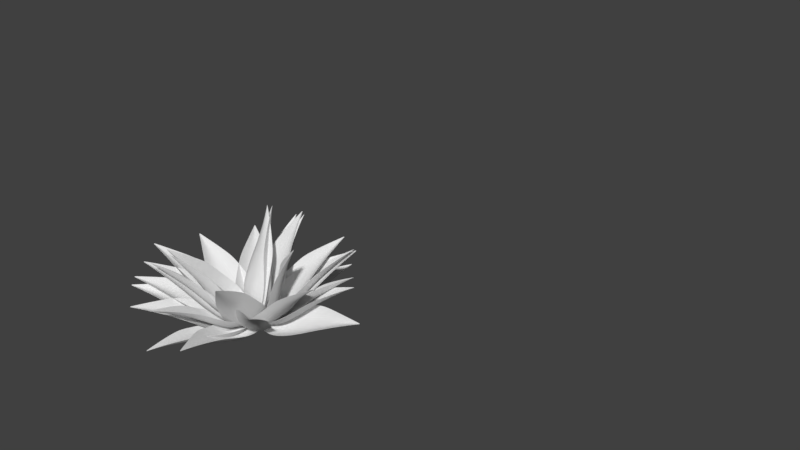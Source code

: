 # Source: Plante.blend  (saved by Blender 2.79.0; exported with 4.5.12 LTS)
import bpy
from mathutils import Matrix  # noqa: F401  (used for matrix-valued properties, if any)

bpy.ops.wm.read_factory_settings(use_empty=True)
scene = bpy.context.scene
scene.name = 'Scene'

# ---- collections
col_collection_1 = bpy.data.collections.new('Collection 1'); scene.collection.children.link(col_collection_1)
col_collection_11 = bpy.data.collections.new('Collection 11'); scene.collection.children.link(col_collection_11)
col_collection_11.hide_render = True
col_collection_11.hide_viewport = True

# ---- world
world_world = bpy.data.worlds.new('World'); scene.world = world_world
world_world.color = (0.05088, 0.05088, 0.05088)
world_world.use_sun_shadow = False
world_world.sun_shadow_jitter_overblur = 0.0
world_world.cycles.sampling_method = 'MANUAL'

# ---- meshes
me_plane = bpy.data.meshes.new('Plane')
me_plane.from_pydata([(-1.0, -0.002431, -0.009502), (1.0, -0.002431, -0.009502), (-2.364, 1.948, -0.4539), (2.364, 1.948, -0.4539), (-2.204, 4.563, -0.8156), (2.204, 4.563, -0.8156), (-1.847, 7.022, -0.8023), (1.847, 7.022, -0.8023), (-1.563, 8.293, -0.8442), (1.563, 8.293, -0.8442), (-0.6525, 10.94, -1.423), (0.6525, 10.94, -1.423), (-0.03814, 12.88, -1.999), (0.03814, 12.88, -1.999), (-0.5023, -0.002431, -0.009502), (-0.002262, -0.002431, -0.009502), (0.4977, -0.002431, -0.009502), (1.177, 1.965, -1.695), (-0.005348, 1.965, -1.727), (-1.187, 1.965, -1.692), (1.097, 4.557, -1.66), (-0.004986, 4.558, -1.716), (-1.107, 4.557, -1.657), (0.9194, 6.982, -1.556), (-0.004179, 6.981, -1.665), (-0.9277, 6.982, -1.552), (0.7781, 8.223, -1.519), (-0.003537, 8.215, -1.683), (-0.7852, 8.223, -1.515), (0.3248, 10.86, -1.666), (-0.001476, 10.82, -1.845), (-0.3277, 10.86, -1.664), (0.01899, 12.88, -1.999), (-8.63e-05, 12.88, -1.999), (-0.01916, 12.87, -2.02)], [], [(16, 1, 3, 17), (17, 3, 5, 20), (20, 5, 7, 23), (23, 7, 9, 26), (26, 9, 11, 29), (29, 11, 13, 32), (10, 31, 34, 12), (31, 30, 33, 34), (30, 29, 32, 33), (8, 28, 31, 10), (28, 27, 30, 31), (27, 26, 29, 30), (6, 25, 28, 8), (25, 24, 27, 28), (24, 23, 26, 27), (4, 22, 25, 6), (22, 21, 24, 25), (21, 20, 23, 24), (2, 19, 22, 4), (19, 18, 21, 22), (18, 17, 20, 21), (0, 14, 19, 2), (14, 15, 18, 19), (15, 16, 17, 18)])
me_plane.use_remesh_preserve_volume = False
me_plane.use_remesh_preserve_attributes = False
me_plane.use_mirror_vertex_groups = False
me_plane.update()
me_sphere = bpy.data.meshes.new('Sphere')
me_sphere.from_pydata([(0.0, 0.1951, 0.9808), (0.0, 0.7071, 0.7071), (0.0, 0.8315, 0.5556), (0.0, 0.9239, 0.3827), (0.07466, 0.1802, 0.9808), (0.1464, 0.3536, 0.9239), (0.2126, 0.5133, 0.8315), (0.2706, 0.6533, 0.7071), (0.3182, 0.7682, 0.5556), (0.3536, 0.8536, 0.3827), (0.1379, 0.1379, 0.9808), (0.2706, 0.2706, 0.9239), (0.3928, 0.3928, 0.8315), (0.5, 0.5, 0.7071), (0.5879, 0.5879, 0.5556), (0.6533, 0.6533, 0.3827), (0.1802, 0.07466, 0.9808), (0.3536, 0.1464, 0.9239), (0.5133, 0.2126, 0.8315), (0.6533, 0.2706, 0.7071), (0.7682, 0.3182, 0.5556), (0.8536, 0.3536, 0.3827), (0.1951, -3.452e-07, 0.9808), (0.3827, -3.824e-07, 0.9239), (0.5556, -3.824e-07, 0.8315), (0.7071, -3.973e-07, 0.7071), (0.8315, -4.122e-07, 0.5556), (0.9239, -3.824e-07, 0.3827), (0.1802, -0.07466, 0.9808), (0.3536, -0.1464, 0.9239), (0.5133, -0.2126, 0.8315), (0.6533, -0.2706, 0.7071), (0.7682, -0.3182, 0.5556), (0.8536, -0.3536, 0.3827), (0.1379, -0.138, 0.9808), (0.2706, -0.2706, 0.9239), (0.3928, -0.3928, 0.8315), (0.5, -0.5, 0.7071), (0.5879, -0.5879, 0.5556), (0.6533, -0.6533, 0.3827), (0.07466, -0.1802, 0.9808), (0.1464, -0.3536, 0.9239), (0.2126, -0.5133, 0.8315), (0.2706, -0.6533, 0.7071), (0.3182, -0.7682, 0.5556), (0.3536, -0.8536, 0.3827), (-6.902e-08, -0.1951, 0.9808), (-1.137e-07, -0.3827, 0.9239), (-1.435e-07, -0.5556, 0.8315), (-8.392e-08, -0.7071, 0.7071), (-2.329e-07, -0.8315, 0.5556), (-2.031e-07, -0.9239, 0.3827), (-0.07466, -0.1802, 0.9808), (-0.1464, -0.3536, 0.9239), (-0.2126, -0.5133, 0.8315), (-0.2706, -0.6533, 0.7071), (-0.3182, -0.7682, 0.5556), (-0.3536, -0.8536, 0.3827), (-0.1379, -0.138, 0.9808), (-0.2706, -0.2706, 0.9239), (-0.3928, -0.3928, 0.8315), (-0.5, -0.5, 0.7071), (-0.5879, -0.5879, 0.5556), (-0.6533, -0.6533, 0.3827), (-3.01e-07, -4.505e-07, 1.0), (-0.1802, -0.07466, 0.9808), (-0.3536, -0.1464, 0.9239), (-0.5133, -0.2126, 0.8315), (-0.6533, -0.2706, 0.7071), (-0.7682, -0.3182, 0.5556), (-0.8536, -0.3536, 0.3827), (-0.1951, -2.409e-07, 0.9808), (-0.3827, -1.738e-07, 0.9239), (-0.5556, -6.951e-08, 0.8315), (-0.7071, -8.441e-08, 0.7071), (-0.8315, 9.441e-08, 0.5556), (-0.9239, 3.48e-08, 0.3827), (-0.1802, 0.07466, 0.9808), (-0.3536, 0.1464, 0.9239), (-0.5133, 0.2126, 0.8315), (-0.6533, 0.2706, 0.7071), (-0.7682, 0.3182, 0.5556), (-0.8536, 0.3536, 0.3827), (-0.1379, 0.1379, 0.9808), (-0.2706, 0.2706, 0.9239), (-0.3928, 0.3928, 0.8315), (-0.5, 0.5, 0.7071), (-0.5879, 0.5879, 0.5556), (-0.6533, 0.6533, 0.3827), (-0.07466, 0.1802, 0.9808), (-0.1464, 0.3536, 0.9239), (-0.2126, 0.5133, 0.8315), (-0.2706, 0.6533, 0.7071), (-0.3182, 0.7682, 0.5556), (-0.3536, 0.8536, 0.3827), (1.545e-07, 0.3827, 0.9239), (3.333e-07, 0.5556, 0.8315)], [], [(3, 2, 8, 9), (0, 64, 4), (95, 0, 4, 5), (96, 95, 5, 6), (1, 96, 6, 7), (2, 1, 7, 8), (8, 7, 13, 14), (9, 8, 14, 15), (4, 64, 10), (5, 4, 10, 11), (6, 5, 11, 12), (7, 6, 12, 13), (10, 64, 16), (11, 10, 16, 17), (12, 11, 17, 18), (13, 12, 18, 19), (14, 13, 19, 20), (15, 14, 20, 21), (20, 19, 25, 26), (21, 20, 26, 27), (16, 64, 22), (17, 16, 22, 23), (18, 17, 23, 24), (19, 18, 24, 25), (23, 22, 28, 29), (24, 23, 29, 30), (25, 24, 30, 31), (26, 25, 31, 32), (27, 26, 32, 33), (22, 64, 28), (33, 32, 38, 39), (28, 64, 34), (29, 28, 34, 35), (30, 29, 35, 36), (31, 30, 36, 37), (32, 31, 37, 38), (35, 34, 40, 41), (36, 35, 41, 42), (37, 36, 42, 43), (38, 37, 43, 44), (39, 38, 44, 45), (34, 64, 40), (45, 44, 50, 51), (40, 64, 46), (41, 40, 46, 47), (42, 41, 47, 48), (43, 42, 48, 49), (44, 43, 49, 50), (48, 47, 53, 54), (49, 48, 54, 55), (50, 49, 55, 56), (51, 50, 56, 57), (46, 64, 52), (47, 46, 52, 53), (52, 64, 58), (53, 52, 58, 59), (54, 53, 59, 60), (55, 54, 60, 61), (56, 55, 61, 62), (57, 56, 62, 63), (61, 60, 67, 68), (62, 61, 68, 69), (63, 62, 69, 70), (58, 64, 65), (59, 58, 65, 66), (60, 59, 66, 67), (65, 64, 71), (66, 65, 71, 72), (67, 66, 72, 73), (68, 67, 73, 74), (69, 68, 74, 75), (70, 69, 75, 76), (74, 73, 79, 80), (75, 74, 80, 81), (76, 75, 81, 82), (71, 64, 77), (72, 71, 77, 78), (73, 72, 78, 79), (77, 64, 83), (78, 77, 83, 84), (79, 78, 84, 85), (80, 79, 85, 86), (81, 80, 86, 87), (82, 81, 87, 88), (87, 86, 92, 93), (88, 87, 93, 94), (83, 64, 89), (84, 83, 89, 90), (85, 84, 90, 91), (86, 85, 91, 92), (89, 64, 0), (90, 89, 0, 95), (91, 90, 95, 96), (92, 91, 96, 1), (93, 92, 1, 2), (94, 93, 2, 3)])
me_sphere.use_remesh_preserve_volume = False
me_sphere.use_remesh_preserve_attributes = False
me_sphere.use_mirror_vertex_groups = False
me_sphere.update()

# ---- objects
ob_plane_030 = bpy.data.objects.new('Plane.030', me_plane)
ob_plane_029 = bpy.data.objects.new('Plane.029', me_plane)
ob_plane_028 = bpy.data.objects.new('Plane.028', me_plane)
ob_plane_027 = bpy.data.objects.new('Plane.027', me_plane)
ob_plane_026 = bpy.data.objects.new('Plane.026', me_plane)
ob_plane_025 = bpy.data.objects.new('Plane.025', me_plane)
ob_plane_024 = bpy.data.objects.new('Plane.024', me_plane)
ob_plane_023 = bpy.data.objects.new('Plane.023', me_plane)
ob_plane_022 = bpy.data.objects.new('Plane.022', me_plane)
ob_plane_021 = bpy.data.objects.new('Plane.021', me_plane)
ob_plane_020 = bpy.data.objects.new('Plane.020', me_plane)
ob_plane_019 = bpy.data.objects.new('Plane.019', me_plane)
ob_plane_018 = bpy.data.objects.new('Plane.018', me_plane)
ob_plane_017 = bpy.data.objects.new('Plane.017', me_plane)
ob_plane_016 = bpy.data.objects.new('Plane.016', me_plane)
ob_plane_015 = bpy.data.objects.new('Plane.015', me_plane)
ob_plane_014 = bpy.data.objects.new('Plane.014', me_plane)
ob_plane_013 = bpy.data.objects.new('Plane.013', me_plane)
ob_plane_012 = bpy.data.objects.new('Plane.012', me_plane)
ob_plane_011 = bpy.data.objects.new('Plane.011', me_plane)
ob_plane_010 = bpy.data.objects.new('Plane.010', me_plane)
ob_plane_009 = bpy.data.objects.new('Plane.009', me_plane)
ob_plane_008 = bpy.data.objects.new('Plane.008', me_plane)
ob_plane_007 = bpy.data.objects.new('Plane.007', me_plane)
ob_plane_006 = bpy.data.objects.new('Plane.006', me_plane)
ob_plane_005 = bpy.data.objects.new('Plane.005', me_plane)
ob_plane_004 = bpy.data.objects.new('Plane.004', me_plane)
ob_plane_003 = bpy.data.objects.new('Plane.003', me_plane)
ob_plane_002 = bpy.data.objects.new('Plane.002', me_plane)
ob_plane_001 = bpy.data.objects.new('Plane.001', me_plane)
ob_sphere = bpy.data.objects.new('Sphere', me_sphere)
ob_plane = bpy.data.objects.new('Plane', me_plane)

# ---- transforms, parenting, visibility, modifiers, constraints
ob_plane_030.location = (-0.04251, 0.1223, 0.146)
ob_plane_030.rotation_euler = (0.7607, -0.3482, 0.1133)
ob_plane_030.scale = (0.2, 0.2, 0.2)
ob_plane_030.lineart.crease_threshold = 0.0
_m = ob_plane_030.modifiers.new('Subsurf', 'SUBSURF')
_m.uv_smooth = 'PRESERVE_CORNERS'
_m.quality = 2
_m.levels = 0
_m.show_only_control_edges = False
_m = ob_plane_030.modifiers.new('Solidify', 'SOLIDIFY')
_m.thickness = 0.018
_m.nonmanifold_thickness_mode = 'FIXED'
_m.nonmanifold_merge_threshold = 0.0003
ob_plane_029.location = (-0.07045, 0.08782, 0.1595)
ob_plane_029.rotation_euler = (0.5141, 0.143, 0.8473)
ob_plane_029.scale = (0.2, 0.2, 0.2)
ob_plane_029.lineart.crease_threshold = 0.0
_m = ob_plane_029.modifiers.new('Subsurf', 'SUBSURF')
_m.uv_smooth = 'PRESERVE_CORNERS'
_m.quality = 2
_m.levels = 0
_m.show_only_control_edges = False
_m = ob_plane_029.modifiers.new('Solidify', 'SOLIDIFY')
_m.thickness = 0.018
_m.nonmanifold_thickness_mode = 'FIXED'
_m.nonmanifold_merge_threshold = 0.0003
ob_plane_028.location = (-0.1381, 0.01839, 0.136)
ob_plane_028.rotation_euler = (0.5282, -0.1428, 1.249)
ob_plane_028.scale = (0.2, 0.2, 0.2)
ob_plane_028.lineart.crease_threshold = 0.0
_m = ob_plane_028.modifiers.new('Subsurf', 'SUBSURF')
_m.uv_smooth = 'PRESERVE_CORNERS'
_m.quality = 2
_m.levels = 0
_m.show_only_control_edges = False
_m = ob_plane_028.modifiers.new('Solidify', 'SOLIDIFY')
_m.thickness = 0.018
_m.nonmanifold_thickness_mode = 'FIXED'
_m.nonmanifold_merge_threshold = 0.0003
ob_plane_027.location = (-0.1676, -0.05851, 0.08001)
ob_plane_027.rotation_euler = (0.2665, 0.1551, 1.364)
ob_plane_027.scale = (0.2, 0.2, 0.2)
ob_plane_027.lineart.crease_threshold = 0.0
_m = ob_plane_027.modifiers.new('Subsurf', 'SUBSURF')
_m.uv_smooth = 'PRESERVE_CORNERS'
_m.quality = 2
_m.levels = 0
_m.show_only_control_edges = False
_m = ob_plane_027.modifiers.new('Solidify', 'SOLIDIFY')
_m.thickness = 0.018
_m.nonmanifold_thickness_mode = 'FIXED'
_m.nonmanifold_merge_threshold = 0.0003
ob_plane_026.location = (-0.1507, -0.04492, 0.1141)
ob_plane_026.rotation_euler = (0.9064, -0.2637, 1.966)
ob_plane_026.scale = (0.2, 0.2, 0.2)
ob_plane_026.lineart.crease_threshold = 0.0
_m = ob_plane_026.modifiers.new('Subsurf', 'SUBSURF')
_m.uv_smooth = 'PRESERVE_CORNERS'
_m.quality = 2
_m.levels = 0
_m.show_only_control_edges = False
_m = ob_plane_026.modifiers.new('Solidify', 'SOLIDIFY')
_m.thickness = 0.018
_m.nonmanifold_thickness_mode = 'FIXED'
_m.nonmanifold_merge_threshold = 0.0003
ob_plane_025.location = (-0.06245, -0.04223, 0.181)
ob_plane_025.rotation_euler = (1.104, -0.3753, 2.213)
ob_plane_025.scale = (0.2, 0.2, 0.2)
ob_plane_025.lineart.crease_threshold = 0.0
_m = ob_plane_025.modifiers.new('Subsurf', 'SUBSURF')
_m.uv_smooth = 'PRESERVE_CORNERS'
_m.quality = 2
_m.levels = 0
_m.show_only_control_edges = False
_m = ob_plane_025.modifiers.new('Solidify', 'SOLIDIFY')
_m.thickness = 0.018
_m.nonmanifold_thickness_mode = 'FIXED'
_m.nonmanifold_merge_threshold = 0.0003
ob_plane_024.location = (-0.1579, -0.07284, 0.0878)
ob_plane_024.rotation_euler = (0.5908, -0.2752, 2.185)
ob_plane_024.scale = (0.2, 0.2, 0.2)
ob_plane_024.lineart.crease_threshold = 0.0
_m = ob_plane_024.modifiers.new('Subsurf', 'SUBSURF')
_m.uv_smooth = 'PRESERVE_CORNERS'
_m.quality = 2
_m.levels = 0
_m.show_only_control_edges = False
_m = ob_plane_024.modifiers.new('Solidify', 'SOLIDIFY')
_m.thickness = 0.018
_m.nonmanifold_thickness_mode = 'FIXED'
_m.nonmanifold_merge_threshold = 0.0003
ob_plane_023.location = (-0.1371, -0.1038, 0.08804)
ob_plane_023.rotation_euler = (0.5135, -0.3149, 2.193)
ob_plane_023.scale = (0.2, 0.2, 0.2)
ob_plane_023.lineart.crease_threshold = 0.0
_m = ob_plane_023.modifiers.new('Subsurf', 'SUBSURF')
_m.uv_smooth = 'PRESERVE_CORNERS'
_m.quality = 2
_m.levels = 0
_m.show_only_control_edges = False
_m = ob_plane_023.modifiers.new('Solidify', 'SOLIDIFY')
_m.thickness = 0.018
_m.nonmanifold_thickness_mode = 'FIXED'
_m.nonmanifold_merge_threshold = 0.0003
ob_plane_022.location = (-0.1203, -0.1265, 0.08731)
ob_plane_022.rotation_euler = (0.4778, -0.2365, 2.553)
ob_plane_022.scale = (0.2, 0.2, 0.2)
ob_plane_022.lineart.crease_threshold = 0.0
_m = ob_plane_022.modifiers.new('Subsurf', 'SUBSURF')
_m.uv_smooth = 'PRESERVE_CORNERS'
_m.quality = 2
_m.levels = 0
_m.show_only_control_edges = False
_m = ob_plane_022.modifiers.new('Solidify', 'SOLIDIFY')
_m.thickness = 0.018
_m.nonmanifold_thickness_mode = 'FIXED'
_m.nonmanifold_merge_threshold = 0.0003
ob_plane_021.location = (-0.07145, -0.117, 0.1385)
ob_plane_021.rotation_euler = (0.7889, -0.2325, 2.211)
ob_plane_021.scale = (0.2, 0.2, 0.2)
ob_plane_021.lineart.crease_threshold = 0.0
_m = ob_plane_021.modifiers.new('Subsurf', 'SUBSURF')
_m.uv_smooth = 'PRESERVE_CORNERS'
_m.quality = 2
_m.levels = 0
_m.show_only_control_edges = False
_m = ob_plane_021.modifiers.new('Solidify', 'SOLIDIFY')
_m.thickness = 0.018
_m.nonmanifold_thickness_mode = 'FIXED'
_m.nonmanifold_merge_threshold = 0.0003
ob_plane_020.location = (-0.008922, -0.009793, 0.1955)
ob_plane_020.rotation_euler = (-1.245, -3.104, -0.2481)
ob_plane_020.scale = (0.2, 0.2, 0.2)
ob_plane_020.lineart.crease_threshold = 0.0
_m = ob_plane_020.modifiers.new('Subsurf', 'SUBSURF')
_m.uv_smooth = 'PRESERVE_CORNERS'
_m.quality = 2
_m.levels = 0
_m.show_only_control_edges = False
_m = ob_plane_020.modifiers.new('Solidify', 'SOLIDIFY')
_m.thickness = 0.018
_m.nonmanifold_thickness_mode = 'FIXED'
_m.nonmanifold_merge_threshold = 0.0003
ob_plane_019.location = (-0.0233, -0.141, 0.1313)
ob_plane_019.rotation_euler = (0.5948, 0.09699, 3.027)
ob_plane_019.scale = (0.2, 0.2, 0.2)
ob_plane_019.lineart.crease_threshold = 0.0
_m = ob_plane_019.modifiers.new('Subsurf', 'SUBSURF')
_m.uv_smooth = 'PRESERVE_CORNERS'
_m.quality = 2
_m.levels = 0
_m.show_only_control_edges = False
_m = ob_plane_019.modifiers.new('Solidify', 'SOLIDIFY')
_m.thickness = 0.018
_m.nonmanifold_thickness_mode = 'FIXED'
_m.nonmanifold_merge_threshold = 0.0003
ob_plane_018.location = (-0.03178, -0.1441, 0.1254)
ob_plane_018.rotation_euler = (0.2702, 0.1748, 3.046)
ob_plane_018.scale = (0.2, 0.2, 0.2)
ob_plane_018.lineart.crease_threshold = 0.0
_m = ob_plane_018.modifiers.new('Subsurf', 'SUBSURF')
_m.uv_smooth = 'PRESERVE_CORNERS'
_m.quality = 2
_m.levels = 0
_m.show_only_control_edges = False
_m = ob_plane_018.modifiers.new('Solidify', 'SOLIDIFY')
_m.thickness = 0.018
_m.nonmanifold_thickness_mode = 'FIXED'
_m.nonmanifold_merge_threshold = 0.0003
ob_plane_017.location = (-0.007212, -0.1567, 0.116)
ob_plane_017.rotation_euler = (1.066, 0.1572, 2.974)
ob_plane_017.scale = (0.2, 0.2, 0.2)
ob_plane_017.lineart.crease_threshold = 0.0
_m = ob_plane_017.modifiers.new('Subsurf', 'SUBSURF')
_m.uv_smooth = 'PRESERVE_CORNERS'
_m.quality = 2
_m.levels = 0
_m.show_only_control_edges = False
_m = ob_plane_017.modifiers.new('Solidify', 'SOLIDIFY')
_m.thickness = 0.018
_m.nonmanifold_thickness_mode = 'FIXED'
_m.nonmanifold_merge_threshold = 0.0003
ob_plane_016.location = (-0.03953, -0.1214, 0.1473)
ob_plane_016.rotation_euler = (0.8784, 0.2461, 2.786)
ob_plane_016.scale = (0.2, 0.2, 0.2)
ob_plane_016.lineart.crease_threshold = 0.0
_m = ob_plane_016.modifiers.new('Subsurf', 'SUBSURF')
_m.uv_smooth = 'PRESERVE_CORNERS'
_m.quality = 2
_m.levels = 0
_m.show_only_control_edges = False
_m = ob_plane_016.modifiers.new('Solidify', 'SOLIDIFY')
_m.thickness = 0.018
_m.nonmanifold_thickness_mode = 'FIXED'
_m.nonmanifold_merge_threshold = 0.0003
ob_plane_015.location = (0.0617, -0.1656, 0.08273)
ob_plane_015.rotation_euler = (0.4252, -0.02784, -2.915)
ob_plane_015.scale = (0.2, 0.2, 0.2)
ob_plane_015.lineart.crease_threshold = 0.0
_m = ob_plane_015.modifiers.new('Subsurf', 'SUBSURF')
_m.uv_smooth = 'PRESERVE_CORNERS'
_m.quality = 2
_m.levels = 0
_m.show_only_control_edges = False
_m = ob_plane_015.modifiers.new('Solidify', 'SOLIDIFY')
_m.thickness = 0.018
_m.nonmanifold_thickness_mode = 'FIXED'
_m.nonmanifold_merge_threshold = 0.0003
ob_plane_014.location = (0.08906, -0.1162, 0.1272)
ob_plane_014.rotation_euler = (0.7462, -0.3656, -2.57)
ob_plane_014.scale = (0.2, 0.2, 0.2)
ob_plane_014.lineart.crease_threshold = 0.0
_m = ob_plane_014.modifiers.new('Subsurf', 'SUBSURF')
_m.uv_smooth = 'PRESERVE_CORNERS'
_m.quality = 2
_m.levels = 0
_m.show_only_control_edges = False
_m = ob_plane_014.modifiers.new('Solidify', 'SOLIDIFY')
_m.thickness = 0.018
_m.nonmanifold_thickness_mode = 'FIXED'
_m.nonmanifold_merge_threshold = 0.0003
ob_plane_013.location = (0.09409, -0.1215, 0.1182)
ob_plane_013.rotation_euler = (0.9914, 0.3767, -2.293)
ob_plane_013.scale = (0.2, 0.2, 0.2)
ob_plane_013.lineart.crease_threshold = 0.0
_m = ob_plane_013.modifiers.new('Subsurf', 'SUBSURF')
_m.uv_smooth = 'PRESERVE_CORNERS'
_m.quality = 2
_m.levels = 0
_m.show_only_control_edges = False
_m = ob_plane_013.modifiers.new('Solidify', 'SOLIDIFY')
_m.thickness = 0.018
_m.nonmanifold_thickness_mode = 'FIXED'
_m.nonmanifold_merge_threshold = 0.0003
ob_plane_012.location = (0.1257, -0.08117, 0.1228)
ob_plane_012.rotation_euler = (0.8244, -0.1082, -1.763)
ob_plane_012.scale = (0.2, 0.2, 0.2)
ob_plane_012.lineart.crease_threshold = 0.0
_m = ob_plane_012.modifiers.new('Subsurf', 'SUBSURF')
_m.uv_smooth = 'PRESERVE_CORNERS'
_m.quality = 2
_m.levels = 0
_m.show_only_control_edges = False
_m = ob_plane_012.modifiers.new('Solidify', 'SOLIDIFY')
_m.thickness = 0.018
_m.nonmanifold_thickness_mode = 'FIXED'
_m.nonmanifold_merge_threshold = 0.0003
ob_plane_011.location = (0.1231, 0.01743, 0.1495)
ob_plane_011.rotation_euler = (0.7079, -0.215, -1.294)
ob_plane_011.scale = (0.2, 0.2, 0.2)
ob_plane_011.lineart.crease_threshold = 0.0
_m = ob_plane_011.modifiers.new('Subsurf', 'SUBSURF')
_m.uv_smooth = 'PRESERVE_CORNERS'
_m.quality = 2
_m.levels = 0
_m.show_only_control_edges = False
_m = ob_plane_011.modifiers.new('Solidify', 'SOLIDIFY')
_m.thickness = 0.018
_m.nonmanifold_thickness_mode = 'FIXED'
_m.nonmanifold_merge_threshold = 0.0003
ob_plane_010.location = (0.1226, 0.04396, 0.1456)
ob_plane_010.rotation_euler = (1.277, 0.3529, -1.089)
ob_plane_010.scale = (0.2, 0.2, 0.2)
ob_plane_010.lineart.crease_threshold = 0.0
_m = ob_plane_010.modifiers.new('Subsurf', 'SUBSURF')
_m.uv_smooth = 'PRESERVE_CORNERS'
_m.quality = 2
_m.levels = 0
_m.show_only_control_edges = False
_m = ob_plane_010.modifiers.new('Solidify', 'SOLIDIFY')
_m.thickness = 0.018
_m.nonmanifold_thickness_mode = 'FIXED'
_m.nonmanifold_merge_threshold = 0.0003
ob_plane_009.location = (0.1554, 0.04411, 0.1082)
ob_plane_009.rotation_euler = (0.6612, 0.01069, -1.254)
ob_plane_009.scale = (0.2, 0.2, 0.2)
ob_plane_009.lineart.crease_threshold = 0.0
_m = ob_plane_009.modifiers.new('Subsurf', 'SUBSURF')
_m.uv_smooth = 'PRESERVE_CORNERS'
_m.quality = 2
_m.levels = 0
_m.show_only_control_edges = False
_m = ob_plane_009.modifiers.new('Solidify', 'SOLIDIFY')
_m.thickness = 0.018
_m.nonmanifold_thickness_mode = 'FIXED'
_m.nonmanifold_merge_threshold = 0.0003
ob_plane_008.location = (0.1442, 0.07533, 0.1069)
ob_plane_008.rotation_euler = (0.4052, 0.4355, -1.275)
ob_plane_008.scale = (0.2, 0.2, 0.2)
ob_plane_008.lineart.crease_threshold = 0.0
_m = ob_plane_008.modifiers.new('Subsurf', 'SUBSURF')
_m.uv_smooth = 'PRESERVE_CORNERS'
_m.quality = 2
_m.levels = 0
_m.show_only_control_edges = False
_m = ob_plane_008.modifiers.new('Solidify', 'SOLIDIFY')
_m.thickness = 0.018
_m.nonmanifold_thickness_mode = 'FIXED'
_m.nonmanifold_merge_threshold = 0.0003
ob_plane_007.location = (0.04051, 0.08175, 0.1727)
ob_plane_007.rotation_euler = (0.745, 0.2913, -0.5418)
ob_plane_007.scale = (0.2, 0.2, 0.2)
ob_plane_007.lineart.crease_threshold = 0.0
_m = ob_plane_007.modifiers.new('Subsurf', 'SUBSURF')
_m.uv_smooth = 'PRESERVE_CORNERS'
_m.quality = 2
_m.levels = 0
_m.show_only_control_edges = False
_m = ob_plane_007.modifiers.new('Solidify', 'SOLIDIFY')
_m.thickness = 0.018
_m.nonmanifold_thickness_mode = 'FIXED'
_m.nonmanifold_merge_threshold = 0.0003
ob_plane_006.location = (0.01961, 0.03089, 0.1931)
ob_plane_006.rotation_euler = (1.296, 0.1434, -0.2889)
ob_plane_006.scale = (0.2, 0.2, 0.2)
ob_plane_006.lineart.crease_threshold = 0.0
_m = ob_plane_006.modifiers.new('Subsurf', 'SUBSURF')
_m.uv_smooth = 'PRESERVE_CORNERS'
_m.quality = 2
_m.levels = 0
_m.show_only_control_edges = False
_m = ob_plane_006.modifiers.new('Solidify', 'SOLIDIFY')
_m.thickness = 0.018
_m.nonmanifold_thickness_mode = 'FIXED'
_m.nonmanifold_merge_threshold = 0.0003
ob_plane_005.location = (0.07407, 0.129, 0.1243)
ob_plane_005.rotation_euler = (0.8047, -0.1852, -0.9413)
ob_plane_005.scale = (0.2, 0.2, 0.2)
ob_plane_005.lineart.crease_threshold = 0.0
_m = ob_plane_005.modifiers.new('Subsurf', 'SUBSURF')
_m.uv_smooth = 'PRESERVE_CORNERS'
_m.quality = 2
_m.levels = 0
_m.show_only_control_edges = False
_m = ob_plane_005.modifiers.new('Solidify', 'SOLIDIFY')
_m.thickness = 0.018
_m.nonmanifold_thickness_mode = 'FIXED'
_m.nonmanifold_merge_threshold = 0.0003
ob_plane_004.location = (0.006255, 0.1512, 0.1229)
ob_plane_004.rotation_euler = (0.9147, 0.2285, -0.504)
ob_plane_004.scale = (0.2, 0.2, 0.2)
ob_plane_004.lineart.crease_threshold = 0.0
_m = ob_plane_004.modifiers.new('Subsurf', 'SUBSURF')
_m.uv_smooth = 'PRESERVE_CORNERS'
_m.quality = 2
_m.levels = 0
_m.show_only_control_edges = False
_m = ob_plane_004.modifiers.new('Solidify', 'SOLIDIFY')
_m.thickness = 0.018
_m.nonmanifold_thickness_mode = 'FIXED'
_m.nonmanifold_merge_threshold = 0.0003
ob_plane_003.location = (0.003782, 0.1231, 0.1517)
ob_plane_003.rotation_euler = (0.8566, -0.5293, -0.1455)
ob_plane_003.scale = (0.2, 0.2, 0.2)
ob_plane_003.lineart.crease_threshold = 0.0
_m = ob_plane_003.modifiers.new('Subsurf', 'SUBSURF')
_m.uv_smooth = 'PRESERVE_CORNERS'
_m.quality = 2
_m.levels = 0
_m.show_only_control_edges = False
_m = ob_plane_003.modifiers.new('Solidify', 'SOLIDIFY')
_m.thickness = 0.018
_m.nonmanifold_thickness_mode = 'FIXED'
_m.nonmanifold_merge_threshold = 0.0003
ob_plane_002.location = (0.01362, 0.04822, 0.1892)
ob_plane_002.rotation_euler = (1.539, -0.02202, -0.6961)
ob_plane_002.scale = (0.2, 0.2, 0.2)
ob_plane_002.lineart.crease_threshold = 0.0
_m = ob_plane_002.modifiers.new('Subsurf', 'SUBSURF')
_m.uv_smooth = 'PRESERVE_CORNERS'
_m.quality = 2
_m.levels = 0
_m.show_only_control_edges = False
_m = ob_plane_002.modifiers.new('Solidify', 'SOLIDIFY')
_m.thickness = 0.018
_m.nonmanifold_thickness_mode = 'FIXED'
_m.nonmanifold_merge_threshold = 0.0003
ob_plane_001.location = (0.03083, 0.1695, 0.08688)
ob_plane_001.rotation_euler = (0.283, 0.001381, -0.166)
ob_plane_001.scale = (0.2, 0.2, 0.2)
ob_plane_001.lineart.crease_threshold = 0.0
_m = ob_plane_001.modifiers.new('Subsurf', 'SUBSURF')
_m.uv_smooth = 'PRESERVE_CORNERS'
_m.quality = 2
_m.levels = 0
_m.show_only_control_edges = False
_m = ob_plane_001.modifiers.new('Solidify', 'SOLIDIFY')
_m.thickness = 0.018
_m.nonmanifold_thickness_mode = 'FIXED'
_m.nonmanifold_merge_threshold = 0.0003
ob_sphere.location = (0.0, 0.0, 0.0)
ob_sphere.scale = (0.1968, 0.1968, 0.1968)
ob_sphere.hide_viewport = True
ob_sphere.lineart.crease_threshold = 0.0
_m = ob_sphere.modifiers.new('ParticleSystem 1', 'PARTICLE_SYSTEM')
ob_plane.location = (-1.036e-17, -2.301e-33, -0.04668)
ob_plane.rotation_euler = (0.0, -0.0, -1.571)
ob_plane.lineart.crease_threshold = 0.0
_m = ob_plane.modifiers.new('Subsurf', 'SUBSURF')
_m.uv_smooth = 'PRESERVE_CORNERS'
_m.quality = 2
_m.levels = 0
_m.show_only_control_edges = False
_m = ob_plane.modifiers.new('Solidify', 'SOLIDIFY')
_m.thickness = 0.018
_m.nonmanifold_thickness_mode = 'FIXED'
_m.nonmanifold_merge_threshold = 0.0003

# ---- collection membership
col_collection_1.objects.link(ob_plane_030)
col_collection_1.objects.link(ob_plane_029)
col_collection_1.objects.link(ob_plane_028)
col_collection_1.objects.link(ob_plane_027)
col_collection_1.objects.link(ob_plane_026)
col_collection_1.objects.link(ob_plane_025)
col_collection_1.objects.link(ob_plane_024)
col_collection_1.objects.link(ob_plane_023)
col_collection_1.objects.link(ob_plane_022)
col_collection_1.objects.link(ob_plane_021)
col_collection_1.objects.link(ob_plane_020)
col_collection_1.objects.link(ob_plane_019)
col_collection_1.objects.link(ob_plane_018)
col_collection_1.objects.link(ob_plane_017)
col_collection_1.objects.link(ob_plane_016)
col_collection_1.objects.link(ob_plane_015)
col_collection_1.objects.link(ob_plane_014)
col_collection_1.objects.link(ob_plane_013)
col_collection_1.objects.link(ob_plane_012)
col_collection_1.objects.link(ob_plane_011)
col_collection_1.objects.link(ob_plane_010)
col_collection_1.objects.link(ob_plane_009)
col_collection_1.objects.link(ob_plane_008)
col_collection_1.objects.link(ob_plane_007)
col_collection_1.objects.link(ob_plane_006)
col_collection_1.objects.link(ob_plane_005)
col_collection_1.objects.link(ob_plane_004)
col_collection_1.objects.link(ob_plane_003)
col_collection_1.objects.link(ob_plane_002)
col_collection_1.objects.link(ob_plane_001)
col_collection_1.objects.link(ob_sphere)
col_collection_11.objects.link(ob_plane)

# ---- scene / render settings (as saved in the file)
scene.frame_start = 1; scene.frame_end = 250; scene.frame_set(1)
scene.render.engine = 'BLENDER_EEVEE_NEXT'
scene.render.resolution_percentage = 50
scene.render.dither_intensity = 0.0
scene.cycles.use_denoising = False
scene.cycles.samples = 128
scene.cycles.sampling_pattern = 'TABULATED_SOBOL'
scene.cycles.use_adaptive_sampling = False
scene.cycles.use_light_tree = False
scene.cycles.blur_glossy = 0.0
scene.cycles.sample_clamp_indirect = 0.0
scene.view_settings.view_transform = 'Standard'
bpy.context.view_layer.update()

# ---- added for rendering (the .blend has no active camera and no usable light): camera, sun
cam_auto = bpy.data.cameras.new('AutoCamera')
cam_auto.lens = 50.0
cam_auto.sensor_width = 36.0
cam_auto.clip_end = 1000.0
ob_auto_camera = bpy.data.objects.new('AutoCamera', cam_auto)
scene.collection.objects.link(ob_auto_camera)
ob_auto_camera.location = (15.9811, -14.1328, 13.1762)
ob_auto_camera.rotation_euler = (1.09748, -7.21219e-08, 0.694738)
scene.camera = ob_auto_camera
light_auto_sun = bpy.data.lights.new('AutoSun', 'SUN')
light_auto_sun.energy = 3.0
light_auto_sun.angle = 0.0523599
ob_auto_sun = bpy.data.objects.new('AutoSun', light_auto_sun)
scene.collection.objects.link(ob_auto_sun)
ob_auto_sun.rotation_euler = (0.872665, 0.174533, 0.523599)
bpy.context.view_layer.update()
